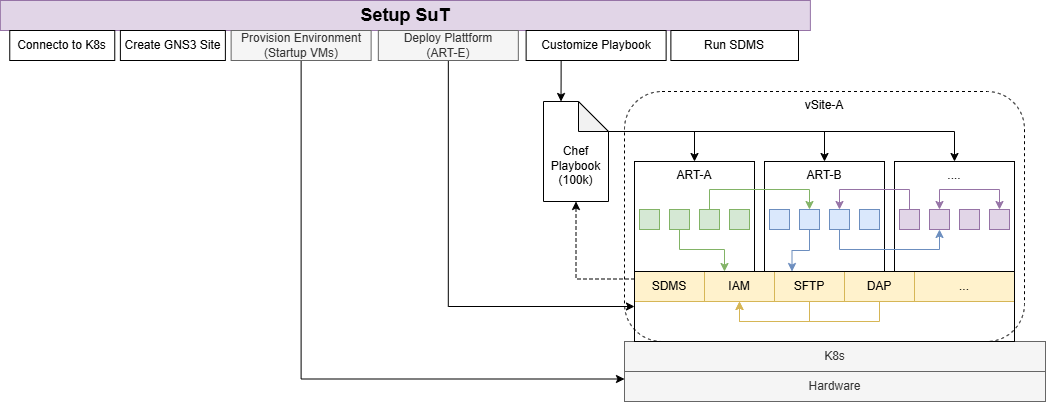

The diagram above was exported from draw.io. Its source (the exported page's mxGraphModel, read from the mxfile embedded in the PNG):
<mxGraphModel dx="1200" dy="-3861" grid="1" gridSize="10" guides="1" tooltips="1" connect="1" arrows="1" fold="1" page="1" pageScale="1" pageWidth="827" pageHeight="1169" math="0" shadow="0">
  <root>
    <mxCell id="0" />
    <mxCell id="1" parent="0" />
    <mxCell id="2" value="Setup SuT" style="rounded=0;whiteSpace=wrap;html=1;fillColor=#e1d5e7;strokeColor=#9673a6;fontSize=18;fontStyle=1" vertex="1" parent="1">
      <mxGeometry x="81.88" y="5219" width="810" height="30" as="geometry" />
    </mxCell>
    <mxCell id="3" style="edgeStyle=orthogonalEdgeStyle;rounded=0;orthogonalLoop=1;jettySize=auto;html=1;exitX=0.5;exitY=1;exitDx=0;exitDy=0;entryX=0;entryY=0.25;entryDx=0;entryDy=0;" edge="1" source="4" target="8" parent="1">
      <mxGeometry relative="1" as="geometry" />
    </mxCell>
    <mxCell id="4" value="Provision Environment&lt;div&gt;(Startup VMs)&lt;/div&gt;" style="rounded=0;whiteSpace=wrap;html=1;fillColor=#f5f5f5;strokeColor=#666666;fontColor=#333333;" vertex="1" parent="1">
      <mxGeometry x="312.63" y="5249" width="140" height="30" as="geometry" />
    </mxCell>
    <mxCell id="5" style="edgeStyle=orthogonalEdgeStyle;rounded=0;orthogonalLoop=1;jettySize=auto;html=1;exitX=0.5;exitY=1;exitDx=0;exitDy=0;entryX=0;entryY=0.5;entryDx=0;entryDy=0;" edge="1" source="6" target="43" parent="1">
      <mxGeometry relative="1" as="geometry" />
    </mxCell>
    <mxCell id="6" value="Deploy Plattform&lt;div&gt;(ART-E)&lt;/div&gt;" style="rounded=0;whiteSpace=wrap;html=1;fillColor=#f5f5f5;strokeColor=#666666;fontColor=#333333;" vertex="1" parent="1">
      <mxGeometry x="459.83000000000004" y="5249" width="140" height="30" as="geometry" />
    </mxCell>
    <mxCell id="7" value="vSite-A" style="rounded=1;whiteSpace=wrap;html=1;verticalAlign=top;fillColor=none;dashed=1;" vertex="1" parent="1">
      <mxGeometry x="706" y="5310" width="400" height="250" as="geometry" />
    </mxCell>
    <mxCell id="8" value="Hardware" style="rounded=0;whiteSpace=wrap;html=1;fillColor=#f5f5f5;fontColor=#333333;strokeColor=#666666;" vertex="1" parent="1">
      <mxGeometry x="706" y="5590" width="421" height="30" as="geometry" />
    </mxCell>
    <mxCell id="9" value="K8s" style="rounded=0;whiteSpace=wrap;html=1;fillColor=#f5f5f5;fontColor=#333333;strokeColor=#666666;" vertex="1" parent="1">
      <mxGeometry x="706" y="5560" width="421" height="30" as="geometry" />
    </mxCell>
    <mxCell id="10" value="SDMS" style="rounded=0;whiteSpace=wrap;html=1;fillColor=#fff2cc;strokeColor=#d6b656;" vertex="1" parent="1">
      <mxGeometry x="716" y="5490" width="70" height="30" as="geometry" />
    </mxCell>
    <mxCell id="11" value="IAM" style="rounded=0;whiteSpace=wrap;html=1;fillColor=#fff2cc;strokeColor=#d6b656;" vertex="1" parent="1">
      <mxGeometry x="786" y="5490" width="70" height="30" as="geometry" />
    </mxCell>
    <mxCell id="12" style="edgeStyle=orthogonalEdgeStyle;rounded=0;orthogonalLoop=1;jettySize=auto;html=1;exitX=0.5;exitY=1;exitDx=0;exitDy=0;entryX=0.5;entryY=1;entryDx=0;entryDy=0;fillColor=#fff2cc;strokeColor=#d6b656;" edge="1" source="13" target="11" parent="1">
      <mxGeometry relative="1" as="geometry" />
    </mxCell>
    <mxCell id="13" value="SFTP" style="rounded=0;whiteSpace=wrap;html=1;fillColor=#fff2cc;strokeColor=#d6b656;" vertex="1" parent="1">
      <mxGeometry x="856" y="5490" width="70" height="30" as="geometry" />
    </mxCell>
    <mxCell id="14" style="edgeStyle=orthogonalEdgeStyle;rounded=0;orthogonalLoop=1;jettySize=auto;html=1;exitX=0.5;exitY=1;exitDx=0;exitDy=0;entryX=0.5;entryY=1;entryDx=0;entryDy=0;fillColor=#fff2cc;strokeColor=#d6b656;" edge="1" source="15" target="11" parent="1">
      <mxGeometry relative="1" as="geometry" />
    </mxCell>
    <mxCell id="15" value="DAP" style="rounded=0;whiteSpace=wrap;html=1;fillColor=#fff2cc;strokeColor=#d6b656;" vertex="1" parent="1">
      <mxGeometry x="926" y="5490" width="70" height="30" as="geometry" />
    </mxCell>
    <mxCell id="16" value="..." style="rounded=0;whiteSpace=wrap;html=1;fillColor=#fff2cc;strokeColor=#d6b656;" vertex="1" parent="1">
      <mxGeometry x="996" y="5490" width="100" height="30" as="geometry" />
    </mxCell>
    <mxCell id="17" value="ART-A" style="rounded=0;whiteSpace=wrap;html=1;verticalAlign=top;" vertex="1" parent="1">
      <mxGeometry x="716" y="5380" width="120" height="110" as="geometry" />
    </mxCell>
    <mxCell id="18" value="ART-B" style="rounded=0;whiteSpace=wrap;html=1;verticalAlign=top;" vertex="1" parent="1">
      <mxGeometry x="846" y="5380" width="120" height="110" as="geometry" />
    </mxCell>
    <mxCell id="19" value="...." style="rounded=0;whiteSpace=wrap;html=1;verticalAlign=top;" vertex="1" parent="1">
      <mxGeometry x="976" y="5380" width="120" height="110" as="geometry" />
    </mxCell>
    <mxCell id="20" value="" style="whiteSpace=wrap;html=1;aspect=fixed;fillColor=#d5e8d4;strokeColor=#82b366;" vertex="1" parent="1">
      <mxGeometry x="721" y="5428" width="20" height="20" as="geometry" />
    </mxCell>
    <mxCell id="21" style="edgeStyle=orthogonalEdgeStyle;rounded=0;orthogonalLoop=1;jettySize=auto;html=1;exitX=0.5;exitY=1;exitDx=0;exitDy=0;entryX=0.75;entryY=1;entryDx=0;entryDy=0;fillColor=#d5e8d4;strokeColor=#82b366;" edge="1" source="22" target="17" parent="1">
      <mxGeometry relative="1" as="geometry" />
    </mxCell>
    <mxCell id="22" value="" style="whiteSpace=wrap;html=1;aspect=fixed;fillColor=#d5e8d4;strokeColor=#82b366;" vertex="1" parent="1">
      <mxGeometry x="751" y="5428" width="20" height="20" as="geometry" />
    </mxCell>
    <mxCell id="23" style="edgeStyle=orthogonalEdgeStyle;rounded=0;orthogonalLoop=1;jettySize=auto;html=1;exitX=0.5;exitY=0;exitDx=0;exitDy=0;entryX=0.5;entryY=0;entryDx=0;entryDy=0;fillColor=#d5e8d4;strokeColor=#82b366;" edge="1" source="24" target="28" parent="1">
      <mxGeometry relative="1" as="geometry" />
    </mxCell>
    <mxCell id="24" value="" style="whiteSpace=wrap;html=1;aspect=fixed;fillColor=#d5e8d4;strokeColor=#82b366;" vertex="1" parent="1">
      <mxGeometry x="781" y="5428" width="20" height="20" as="geometry" />
    </mxCell>
    <mxCell id="25" value="" style="whiteSpace=wrap;html=1;aspect=fixed;fillColor=#d5e8d4;strokeColor=#82b366;" vertex="1" parent="1">
      <mxGeometry x="811" y="5428" width="20" height="20" as="geometry" />
    </mxCell>
    <mxCell id="26" value="" style="whiteSpace=wrap;html=1;aspect=fixed;fillColor=#dae8fc;strokeColor=#6c8ebf;" vertex="1" parent="1">
      <mxGeometry x="851" y="5428" width="20" height="20" as="geometry" />
    </mxCell>
    <mxCell id="27" style="edgeStyle=orthogonalEdgeStyle;rounded=0;orthogonalLoop=1;jettySize=auto;html=1;exitX=0.5;exitY=1;exitDx=0;exitDy=0;entryX=0.25;entryY=0;entryDx=0;entryDy=0;fillColor=#dae8fc;strokeColor=#6c8ebf;" edge="1" source="28" target="13" parent="1">
      <mxGeometry relative="1" as="geometry" />
    </mxCell>
    <mxCell id="28" value="" style="whiteSpace=wrap;html=1;aspect=fixed;fillColor=#dae8fc;strokeColor=#6c8ebf;" vertex="1" parent="1">
      <mxGeometry x="881" y="5428" width="20" height="20" as="geometry" />
    </mxCell>
    <mxCell id="29" style="edgeStyle=orthogonalEdgeStyle;rounded=0;orthogonalLoop=1;jettySize=auto;html=1;exitX=0.5;exitY=1;exitDx=0;exitDy=0;entryX=0.5;entryY=1;entryDx=0;entryDy=0;fillColor=#dae8fc;strokeColor=#6c8ebf;" edge="1" source="30" target="35" parent="1">
      <mxGeometry relative="1" as="geometry" />
    </mxCell>
    <mxCell id="30" value="" style="whiteSpace=wrap;html=1;aspect=fixed;fillColor=#dae8fc;strokeColor=#6c8ebf;" vertex="1" parent="1">
      <mxGeometry x="911" y="5428" width="20" height="20" as="geometry" />
    </mxCell>
    <mxCell id="31" value="" style="whiteSpace=wrap;html=1;aspect=fixed;fillColor=#dae8fc;strokeColor=#6c8ebf;" vertex="1" parent="1">
      <mxGeometry x="941" y="5428" width="20" height="20" as="geometry" />
    </mxCell>
    <mxCell id="32" style="edgeStyle=orthogonalEdgeStyle;rounded=0;orthogonalLoop=1;jettySize=auto;html=1;exitX=0.5;exitY=0;exitDx=0;exitDy=0;entryX=0.5;entryY=0;entryDx=0;entryDy=0;fillColor=#e1d5e7;strokeColor=#9673a6;" edge="1" source="33" target="30" parent="1">
      <mxGeometry relative="1" as="geometry" />
    </mxCell>
    <mxCell id="33" value="" style="whiteSpace=wrap;html=1;aspect=fixed;fillColor=#e1d5e7;strokeColor=#9673a6;" vertex="1" parent="1">
      <mxGeometry x="981" y="5428" width="20" height="20" as="geometry" />
    </mxCell>
    <mxCell id="34" style="edgeStyle=orthogonalEdgeStyle;rounded=0;orthogonalLoop=1;jettySize=auto;html=1;exitX=0.5;exitY=0;exitDx=0;exitDy=0;entryX=0.5;entryY=0;entryDx=0;entryDy=0;startArrow=classic;startFill=1;fillColor=#e1d5e7;strokeColor=#9673a6;" edge="1" source="35" target="37" parent="1">
      <mxGeometry relative="1" as="geometry" />
    </mxCell>
    <mxCell id="35" value="" style="whiteSpace=wrap;html=1;aspect=fixed;fillColor=#e1d5e7;strokeColor=#9673a6;" vertex="1" parent="1">
      <mxGeometry x="1011" y="5428" width="20" height="20" as="geometry" />
    </mxCell>
    <mxCell id="36" value="" style="whiteSpace=wrap;html=1;aspect=fixed;fillColor=#e1d5e7;strokeColor=#9673a6;" vertex="1" parent="1">
      <mxGeometry x="1041" y="5428" width="20" height="20" as="geometry" />
    </mxCell>
    <mxCell id="37" value="" style="whiteSpace=wrap;html=1;aspect=fixed;fillColor=#e1d5e7;strokeColor=#9673a6;" vertex="1" parent="1">
      <mxGeometry x="1071" y="5428" width="20" height="20" as="geometry" />
    </mxCell>
    <mxCell id="38" style="edgeStyle=orthogonalEdgeStyle;rounded=0;orthogonalLoop=1;jettySize=auto;html=1;exitX=0;exitY=0;exitDx=65;exitDy=30;exitPerimeter=0;entryX=0.5;entryY=0;entryDx=0;entryDy=0;strokeColor=default;align=center;verticalAlign=middle;fontFamily=Helvetica;fontSize=11;fontColor=default;labelBackgroundColor=default;endArrow=classic;" edge="1" source="41" target="17" parent="1">
      <mxGeometry relative="1" as="geometry" />
    </mxCell>
    <mxCell id="39" style="edgeStyle=orthogonalEdgeStyle;rounded=0;orthogonalLoop=1;jettySize=auto;html=1;exitX=0;exitY=0;exitDx=65;exitDy=30;exitPerimeter=0;entryX=0.5;entryY=0;entryDx=0;entryDy=0;strokeColor=default;align=center;verticalAlign=middle;fontFamily=Helvetica;fontSize=11;fontColor=default;labelBackgroundColor=default;endArrow=classic;" edge="1" source="41" target="18" parent="1">
      <mxGeometry relative="1" as="geometry" />
    </mxCell>
    <mxCell id="40" style="edgeStyle=orthogonalEdgeStyle;rounded=0;orthogonalLoop=1;jettySize=auto;html=1;exitX=0;exitY=0;exitDx=65;exitDy=30;exitPerimeter=0;entryX=0.5;entryY=0;entryDx=0;entryDy=0;strokeColor=default;align=center;verticalAlign=middle;fontFamily=Helvetica;fontSize=11;fontColor=default;labelBackgroundColor=default;endArrow=classic;" edge="1" source="41" target="19" parent="1">
      <mxGeometry relative="1" as="geometry" />
    </mxCell>
    <mxCell id="41" value="&lt;div&gt;&lt;br&gt;&lt;/div&gt;&lt;div&gt;&lt;br&gt;&lt;/div&gt;Chef&lt;div&gt;Playbook&lt;/div&gt;&lt;div&gt;(100k)&lt;/div&gt;" style="shape=note;whiteSpace=wrap;html=1;backgroundOutline=1;darkOpacity=0.05;" vertex="1" parent="1">
      <mxGeometry x="625" y="5320" width="65" height="100" as="geometry" />
    </mxCell>
    <mxCell id="42" style="edgeStyle=orthogonalEdgeStyle;rounded=0;orthogonalLoop=1;jettySize=auto;html=1;exitX=0;exitY=0.25;exitDx=0;exitDy=0;entryX=0.5;entryY=1;entryDx=0;entryDy=0;entryPerimeter=0;dashed=1;" edge="1" source="10" target="41" parent="1">
      <mxGeometry relative="1" as="geometry" />
    </mxCell>
    <mxCell id="43" value="" style="rounded=0;whiteSpace=wrap;html=1;fillColor=none;strokeWidth=1;strokeColor=#000000;" vertex="1" parent="1">
      <mxGeometry x="716" y="5490" width="380" height="70" as="geometry" />
    </mxCell>
    <mxCell id="44" value="Connecto to K8s" style="rounded=0;whiteSpace=wrap;html=1;" vertex="1" parent="1">
      <mxGeometry x="91.25999999999999" y="5249" width="105" height="30" as="geometry" />
    </mxCell>
    <mxCell id="45" value="Create GNS3 Site" style="rounded=0;whiteSpace=wrap;html=1;" vertex="1" parent="1">
      <mxGeometry x="201.88" y="5249" width="105" height="30" as="geometry" />
    </mxCell>
    <mxCell id="46" value="Customize Playbook" style="rounded=0;whiteSpace=wrap;html=1;" vertex="1" parent="1">
      <mxGeometry x="607.63" y="5249" width="140" height="30" as="geometry" />
    </mxCell>
    <mxCell id="47" style="edgeStyle=orthogonalEdgeStyle;rounded=0;orthogonalLoop=1;jettySize=auto;html=1;exitX=0.25;exitY=1;exitDx=0;exitDy=0;entryX=0;entryY=0;entryDx=17.5;entryDy=0;entryPerimeter=0;" edge="1" source="46" target="41" parent="1">
      <mxGeometry relative="1" as="geometry" />
    </mxCell>
    <mxCell id="48" value="Run SDMS" style="rounded=0;whiteSpace=wrap;html=1;" vertex="1" parent="1">
      <mxGeometry x="752.38" y="5249" width="127.62" height="30" as="geometry" />
    </mxCell>
  </root>
</mxGraphModel>